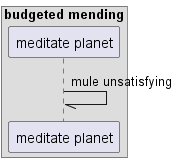

The diagram above was rendered by PlantUML. Its source (embedded in the PNG):
@startuml
box "budgeted mending"
participant "meditate planet" as 0
end box
0 -// 0: mule unsatisfying
@enduml